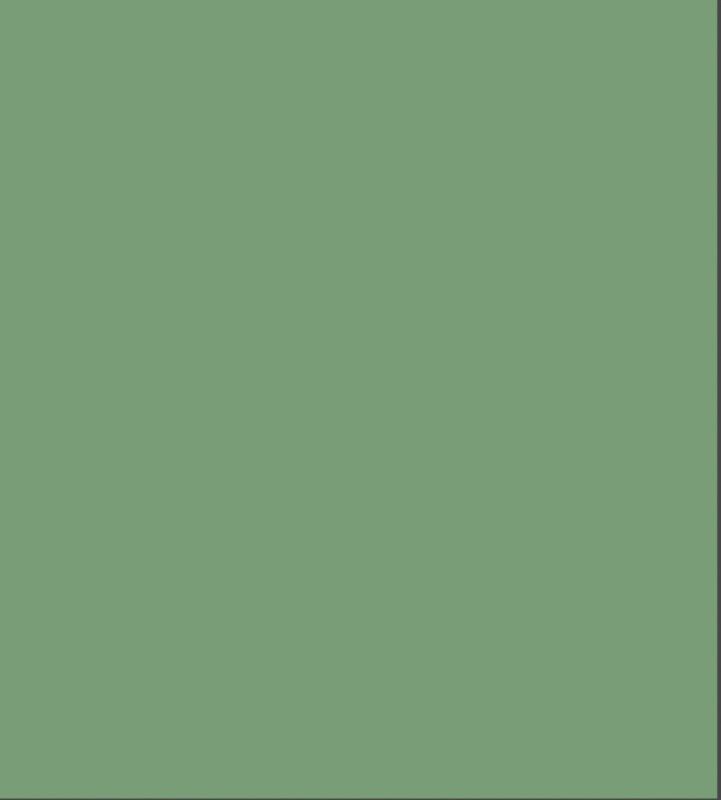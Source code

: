 # Source: tutorial.blend  (saved by Blender 2.92.15; exported with 4.5.12 LTS)
import bpy
from mathutils import Matrix  # noqa: F401  (used for matrix-valued properties, if any)

bpy.ops.wm.read_factory_settings(use_empty=True)
scene = bpy.context.scene
scene.name = 'Scene'

# ---- collections
col_collection = bpy.data.collections.new('Collection'); scene.collection.children.link(col_collection)

# ---- images (referenced by path relative to the original .blend; pixels are not part of the script)
import os
ASSET_DIR = os.environ.get("B2B_ASSET_DIR", "")  # directory of the original .blend (textures are referenced by path, not embedded)
HERE = os.path.dirname(os.path.abspath(__file__))  # packed textures are extracted next to this script under _unpacked/

def load_image(name, relpath, width, height, colorspace="sRGB"):
    """Load a texture the original file referenced (path relative to the .blend, or extracted next to this script)."""
    p = next((c for c in (os.path.join(HERE, relpath), os.path.join(ASSET_DIR, relpath)) if relpath and os.path.exists(c)), "")
    if p:
        img = bpy.data.images.load(p, check_existing=True)
        img.name = name
    else:  # same state as the original file: an image datablock whose file is absent (Cycles renders it pink)
        img = bpy.data.images.new(name, width, height)
        img.source = "FILE"
        img.filepath = "//" + (relpath or name)
    img.colorspace_settings.name = colorspace
    return img
img_mask_png = load_image('mask.png', 'AOI/mask.png', 1024, 1024, 'sRGB')
img_dem_tif = load_image('DEM.tif', 'DEM/DEM.tif', 1024, 1024, 'sRGB')

# ---- materials (node trees are filled in below, after node groups)
mat_material_001 = bpy.data.materials.new('Material.001')
mat_material_001.displacement_method = 'DISPLACEMENT'

# ---- material node trees
mat_material_001.use_nodes = True; mat_material_001.node_tree.nodes.clear()
_N = mat_material_001.node_tree.nodes; _L = mat_material_001.node_tree.links
n0 = _N.new('ShaderNodeOutputMaterial'); n0.name = 'Material Output'; n0.location = (630, 311)
n1 = _N.new('ShaderNodeDisplacement'); n1.name = 'Displacement'; n1.location = (209, -216)
n1.inputs[2].default_value = 1.0
n2 = _N.new('ShaderNodeTexImage'); n2.name = 'Image Texture.001'; n2.location = (-445, 507)
n2.image = img_mask_png
n3 = _N.new('ShaderNodeTexImage'); n3.name = 'Image Texture'; n3.location = (-604, -93)
n3.image = img_dem_tif
n4 = _N.new('ShaderNodeMix'); n4.name = 'Mix'; n4.location = (3, 363)
n4.data_type = 'RGBA'
n4.inputs[6].default_value = (0.8425, 0.8335, 1.0, 1.0)
n5 = _N.new('ShaderNodeBsdfPrincipled'); n5.name = 'Principled BSDF'; n5.location = (230, 615)
n5.distribution = 'GGX'
n5.subsurface_method = 'BURLEY'
n5.inputs[2].default_value = 1.0
n5.inputs[3].default_value = 1.45
n5.inputs[13].default_value = 0.0
n5.inputs[27].default_value = (0.0, 0.0, 0.0, 1.0)
n5.inputs[28].default_value = 1.0
n6 = _N.new('ShaderNodeValToRGB'); n6.name = 'ColorRamp'; n6.location = (-316, 163)
n6.color_ramp.interpolation = 'EASE'
while len(n6.color_ramp.elements) > 1: n6.color_ramp.elements.remove(n6.color_ramp.elements[-1])
n6.color_ramp.elements[0].position = 0.02174; n6.color_ramp.elements[0].color = (0.3339, 0.5488, 0.2754, 1.0)
_e = n6.color_ramp.elements.new(0.4348); _e.color = (0.01933, 0.09764, 0.03403, 1.0)
_L.new(n1.outputs[0], n0.inputs[2])
_L.new(n3.outputs[0], n1.inputs[0])
_L.new(n5.outputs[0], n0.inputs[0])
_L.new(n3.outputs[0], n6.inputs[0])
_L.new(n2.outputs[1], n4.inputs[0])
_L.new(n6.outputs[0], n4.inputs[7])
_L.new(n4.outputs[2], n5.inputs[0])
n0.is_active_output = True

# ---- world
world_world = bpy.data.worlds.new('World'); scene.world = world_world
world_world.use_nodes = True; world_world.node_tree.nodes.clear()
_N = world_world.node_tree.nodes; _L = world_world.node_tree.links
n0 = _N.new('ShaderNodeOutputWorld'); n0.name = 'World Output'; n0.location = (300, 300)
n1 = _N.new('ShaderNodeBackground'); n1.name = 'Background'; n1.location = (10, 300)
n1.inputs[0].default_value = (0.05088, 0.05088, 0.05088, 1.0)
_L.new(n1.outputs[0], n0.inputs[0])
n0.is_active_output = True
world_world.color = (0.05088, 0.05088, 0.05088)
world_world.use_sun_shadow = False
world_world.sun_shadow_jitter_overblur = 0.0

# ---- cameras
cam_camera = bpy.data.cameras.new('Camera')
cam_camera.type = 'ORTHO'
cam_camera.clip_end = 100.0
cam_camera.lens = 47.0
cam_camera.ortho_scale = 5.214

# ---- lights
light_light = bpy.data.lights.new('Light', 'SUN')
light_light.transmission_factor = 0.0
light_light.angle = 1.571
light_light.energy = 6.0
light_light.shadow_soft_size = 0.1
light_light.shadow_cascade_max_distance = 1000.0

# ---- meshes
me_plane = bpy.data.meshes.new('Plane')
me_plane.from_pydata([(-1.0, -1.0, 0.0), (1.0, -1.0, 0.0), (-1.0, 1.0, 0.0), (1.0, 1.0, 0.0)], [], [(0, 1, 3, 2)])
_uv = me_plane.uv_layers.new(name='UVMap')
_uv.uv.foreach_set('vector', [0.0, 0.0, 1.0, 0.0, 1.0, 1.0, 0.0, 1.0])
me_plane.materials.append(mat_material_001)
me_plane.use_remesh_fix_poles = True
me_plane.use_remesh_preserve_attributes = False
me_plane.use_mirror_vertex_groups = False
me_plane.update()

# ---- objects
ob_light = bpy.data.objects.new('Light', light_light)
ob_camera = bpy.data.objects.new('Camera', cam_camera)
ob_plane = bpy.data.objects.new('Plane', me_plane)

# ---- transforms, parenting, visibility, modifiers, constraints
ob_light.location = (4.076, 1.005, 5.904)
ob_light.rotation_euler = (0.0, 0.7854, 2.356)
ob_light.lock_rotations_4d = False
ob_light.empty_display_type = 'ARROWS'
ob_light.color = (0.0, 0.0, 0.0, 0.0)
ob_light.lineart.crease_threshold = 0.0
ob_camera.location = (0.02375, -0.007564, 2.962)
ob_camera.lock_rotations_4d = False
ob_camera.empty_display_type = 'ARROWS'
ob_camera.color = (0.0, 0.0, 0.0, 0.0)
ob_camera.display_type = 'WIRE'
ob_camera.lineart.crease_threshold = 0.0
ob_plane.location = (0.0, 0.0, 0.0)
ob_plane.scale = (2.348, 2.604, 1.0)
ob_plane.lineart.crease_threshold = 0.0
ob_plane.cycles.use_adaptive_subdivision = True
_m = ob_plane.modifiers.new('Subdivision', 'SUBSURF')
_m.uv_smooth = 'PRESERVE_CORNERS'
_m.subdivision_type = 'SIMPLE'

# ---- collection membership
col_collection.objects.link(ob_light)
col_collection.objects.link(ob_camera)
col_collection.objects.link(ob_plane)

# ---- scene / render settings (as saved in the file)
scene.camera = ob_camera
scene.frame_start = 1; scene.frame_end = 250; scene.frame_set(1)
scene.render.engine = 'CYCLES'
scene.render.resolution_x = 2348
scene.render.resolution_y = 2604
scene.render.resolution_percentage = 15
scene.cycles.feature_set = 'EXPERIMENTAL'
scene.cycles.samples = 200
scene.cycles.sampling_pattern = 'TABULATED_SOBOL'
scene.cycles.use_adaptive_sampling = False
scene.cycles.use_light_tree = False
scene.view_settings.view_transform = 'Filmic'
bpy.context.view_layer.update()
